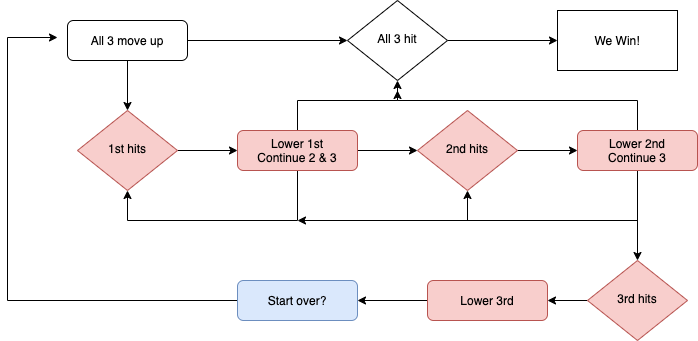

The diagram above was exported from draw.io. Its source (the exported page's mxGraphModel, read from the mxfile embedded in the PNG):
<mxGraphModel dx="1026" dy="442" grid="1" gridSize="10" guides="1" tooltips="1" connect="1" arrows="1" fold="1" page="1" pageScale="1" pageWidth="827" pageHeight="1169" math="0" shadow="0">
  <root>
    <mxCell id="WIyWlLk6GJQsqaUBKTNV-0" />
    <mxCell id="WIyWlLk6GJQsqaUBKTNV-1" parent="WIyWlLk6GJQsqaUBKTNV-0" />
    <mxCell id="yHe2RUvAYJRql8xlt7my-2" style="edgeStyle=orthogonalEdgeStyle;rounded=0;orthogonalLoop=1;jettySize=auto;html=1;entryX=0;entryY=0.5;entryDx=0;entryDy=0;" parent="WIyWlLk6GJQsqaUBKTNV-1" source="WIyWlLk6GJQsqaUBKTNV-3" target="yHe2RUvAYJRql8xlt7my-0" edge="1">
      <mxGeometry relative="1" as="geometry" />
    </mxCell>
    <mxCell id="yHe2RUvAYJRql8xlt7my-16" style="edgeStyle=orthogonalEdgeStyle;rounded=0;orthogonalLoop=1;jettySize=auto;html=1;entryX=0.5;entryY=0;entryDx=0;entryDy=0;" parent="WIyWlLk6GJQsqaUBKTNV-1" source="WIyWlLk6GJQsqaUBKTNV-3" target="WIyWlLk6GJQsqaUBKTNV-6" edge="1">
      <mxGeometry relative="1" as="geometry" />
    </mxCell>
    <mxCell id="WIyWlLk6GJQsqaUBKTNV-3" value="All 3 move up" style="rounded=1;whiteSpace=wrap;html=1;fontSize=12;glass=0;strokeWidth=1;shadow=0;" parent="WIyWlLk6GJQsqaUBKTNV-1" vertex="1">
      <mxGeometry x="160" y="80" width="120" height="40" as="geometry" />
    </mxCell>
    <mxCell id="yHe2RUvAYJRql8xlt7my-4" style="edgeStyle=orthogonalEdgeStyle;rounded=0;orthogonalLoop=1;jettySize=auto;html=1;entryX=0;entryY=0.5;entryDx=0;entryDy=0;" parent="WIyWlLk6GJQsqaUBKTNV-1" source="WIyWlLk6GJQsqaUBKTNV-6" target="WIyWlLk6GJQsqaUBKTNV-7" edge="1">
      <mxGeometry relative="1" as="geometry" />
    </mxCell>
    <mxCell id="WIyWlLk6GJQsqaUBKTNV-6" value="1st hits" style="rhombus;whiteSpace=wrap;html=1;shadow=0;fontFamily=Helvetica;fontSize=12;align=center;strokeWidth=1;spacing=6;spacingTop=-4;fillColor=#f8cecc;strokeColor=#b85450;" parent="WIyWlLk6GJQsqaUBKTNV-1" vertex="1">
      <mxGeometry x="170" y="170" width="100" height="80" as="geometry" />
    </mxCell>
    <mxCell id="yHe2RUvAYJRql8xlt7my-5" style="edgeStyle=orthogonalEdgeStyle;rounded=0;orthogonalLoop=1;jettySize=auto;html=1;entryX=0.5;entryY=1;entryDx=0;entryDy=0;" parent="WIyWlLk6GJQsqaUBKTNV-1" source="WIyWlLk6GJQsqaUBKTNV-7" target="yHe2RUvAYJRql8xlt7my-0" edge="1">
      <mxGeometry relative="1" as="geometry">
        <Array as="points">
          <mxPoint x="390" y="160" />
          <mxPoint x="490" y="160" />
        </Array>
      </mxGeometry>
    </mxCell>
    <mxCell id="yHe2RUvAYJRql8xlt7my-6" style="edgeStyle=orthogonalEdgeStyle;rounded=0;orthogonalLoop=1;jettySize=auto;html=1;entryX=0.5;entryY=1;entryDx=0;entryDy=0;" parent="WIyWlLk6GJQsqaUBKTNV-1" source="WIyWlLk6GJQsqaUBKTNV-7" target="WIyWlLk6GJQsqaUBKTNV-6" edge="1">
      <mxGeometry relative="1" as="geometry">
        <mxPoint x="220" y="290" as="targetPoint" />
        <Array as="points">
          <mxPoint x="390" y="280" />
          <mxPoint x="220" y="280" />
        </Array>
      </mxGeometry>
    </mxCell>
    <mxCell id="yHe2RUvAYJRql8xlt7my-9" style="edgeStyle=orthogonalEdgeStyle;rounded=0;orthogonalLoop=1;jettySize=auto;html=1;entryX=0;entryY=0.5;entryDx=0;entryDy=0;" parent="WIyWlLk6GJQsqaUBKTNV-1" source="WIyWlLk6GJQsqaUBKTNV-7" target="yHe2RUvAYJRql8xlt7my-7" edge="1">
      <mxGeometry relative="1" as="geometry" />
    </mxCell>
    <mxCell id="WIyWlLk6GJQsqaUBKTNV-7" value="Lower 1st&lt;br&gt;Continue 2 &amp;amp; 3" style="rounded=1;whiteSpace=wrap;html=1;fontSize=12;glass=0;strokeWidth=1;shadow=0;fillColor=#f8cecc;strokeColor=#b85450;" parent="WIyWlLk6GJQsqaUBKTNV-1" vertex="1">
      <mxGeometry x="330" y="190" width="120" height="40" as="geometry" />
    </mxCell>
    <mxCell id="yHe2RUvAYJRql8xlt7my-3" style="edgeStyle=orthogonalEdgeStyle;rounded=0;orthogonalLoop=1;jettySize=auto;html=1;entryX=0;entryY=0.5;entryDx=0;entryDy=0;" parent="WIyWlLk6GJQsqaUBKTNV-1" source="yHe2RUvAYJRql8xlt7my-0" target="yHe2RUvAYJRql8xlt7my-1" edge="1">
      <mxGeometry relative="1" as="geometry" />
    </mxCell>
    <mxCell id="yHe2RUvAYJRql8xlt7my-0" value="All 3 hit" style="rhombus;whiteSpace=wrap;html=1;shadow=0;fontFamily=Helvetica;fontSize=12;align=center;strokeWidth=1;spacing=6;spacingTop=-4;" parent="WIyWlLk6GJQsqaUBKTNV-1" vertex="1">
      <mxGeometry x="440" y="60" width="100" height="80" as="geometry" />
    </mxCell>
    <mxCell id="yHe2RUvAYJRql8xlt7my-1" value="We Win!" style="rounded=0;whiteSpace=wrap;html=1;" parent="WIyWlLk6GJQsqaUBKTNV-1" vertex="1">
      <mxGeometry x="650" y="70" width="120" height="60" as="geometry" />
    </mxCell>
    <mxCell id="yHe2RUvAYJRql8xlt7my-10" style="edgeStyle=orthogonalEdgeStyle;rounded=0;orthogonalLoop=1;jettySize=auto;html=1;exitX=1;exitY=0.5;exitDx=0;exitDy=0;entryX=0;entryY=0.5;entryDx=0;entryDy=0;" parent="WIyWlLk6GJQsqaUBKTNV-1" source="yHe2RUvAYJRql8xlt7my-7" target="yHe2RUvAYJRql8xlt7my-8" edge="1">
      <mxGeometry relative="1" as="geometry" />
    </mxCell>
    <mxCell id="yHe2RUvAYJRql8xlt7my-7" value="2nd hits" style="rhombus;whiteSpace=wrap;html=1;shadow=0;fontFamily=Helvetica;fontSize=12;align=center;strokeWidth=1;spacing=6;spacingTop=-4;fillColor=#f8cecc;strokeColor=#b85450;" parent="WIyWlLk6GJQsqaUBKTNV-1" vertex="1">
      <mxGeometry x="510" y="170" width="100" height="80" as="geometry" />
    </mxCell>
    <mxCell id="yHe2RUvAYJRql8xlt7my-11" style="edgeStyle=orthogonalEdgeStyle;rounded=0;orthogonalLoop=1;jettySize=auto;html=1;" parent="WIyWlLk6GJQsqaUBKTNV-1" source="yHe2RUvAYJRql8xlt7my-8" edge="1">
      <mxGeometry relative="1" as="geometry">
        <mxPoint x="490" y="150" as="targetPoint" />
        <Array as="points">
          <mxPoint x="730" y="160" />
          <mxPoint x="490" y="160" />
        </Array>
      </mxGeometry>
    </mxCell>
    <mxCell id="yHe2RUvAYJRql8xlt7my-13" style="edgeStyle=orthogonalEdgeStyle;rounded=0;orthogonalLoop=1;jettySize=auto;html=1;entryX=0.5;entryY=0;entryDx=0;entryDy=0;" parent="WIyWlLk6GJQsqaUBKTNV-1" source="yHe2RUvAYJRql8xlt7my-8" target="yHe2RUvAYJRql8xlt7my-12" edge="1">
      <mxGeometry relative="1" as="geometry" />
    </mxCell>
    <mxCell id="yHe2RUvAYJRql8xlt7my-14" style="edgeStyle=orthogonalEdgeStyle;rounded=0;orthogonalLoop=1;jettySize=auto;html=1;" parent="WIyWlLk6GJQsqaUBKTNV-1" source="yHe2RUvAYJRql8xlt7my-8" edge="1">
      <mxGeometry relative="1" as="geometry">
        <mxPoint x="390" y="280" as="targetPoint" />
        <Array as="points">
          <mxPoint x="730" y="280" />
        </Array>
      </mxGeometry>
    </mxCell>
    <mxCell id="yHe2RUvAYJRql8xlt7my-15" style="edgeStyle=orthogonalEdgeStyle;rounded=0;orthogonalLoop=1;jettySize=auto;html=1;entryX=0.5;entryY=1;entryDx=0;entryDy=0;" parent="WIyWlLk6GJQsqaUBKTNV-1" source="yHe2RUvAYJRql8xlt7my-8" target="yHe2RUvAYJRql8xlt7my-7" edge="1">
      <mxGeometry relative="1" as="geometry">
        <mxPoint x="700" y="270" as="targetPoint" />
        <Array as="points">
          <mxPoint x="730" y="280" />
          <mxPoint x="560" y="280" />
        </Array>
      </mxGeometry>
    </mxCell>
    <mxCell id="yHe2RUvAYJRql8xlt7my-8" value="Lower 2nd&lt;br&gt;Continue 3" style="rounded=1;whiteSpace=wrap;html=1;fontSize=12;glass=0;strokeWidth=1;shadow=0;fillColor=#f8cecc;strokeColor=#b85450;" parent="WIyWlLk6GJQsqaUBKTNV-1" vertex="1">
      <mxGeometry x="670" y="190" width="120" height="40" as="geometry" />
    </mxCell>
    <mxCell id="yHe2RUvAYJRql8xlt7my-18" style="edgeStyle=orthogonalEdgeStyle;rounded=0;orthogonalLoop=1;jettySize=auto;html=1;entryX=1;entryY=0.5;entryDx=0;entryDy=0;" parent="WIyWlLk6GJQsqaUBKTNV-1" source="yHe2RUvAYJRql8xlt7my-12" target="yHe2RUvAYJRql8xlt7my-17" edge="1">
      <mxGeometry relative="1" as="geometry" />
    </mxCell>
    <mxCell id="yHe2RUvAYJRql8xlt7my-12" value="3rd hits" style="rhombus;whiteSpace=wrap;html=1;shadow=0;fontFamily=Helvetica;fontSize=12;align=center;strokeWidth=1;spacing=6;spacingTop=-4;fillColor=#f8cecc;strokeColor=#b85450;" parent="WIyWlLk6GJQsqaUBKTNV-1" vertex="1">
      <mxGeometry x="680" y="320" width="100" height="80" as="geometry" />
    </mxCell>
    <mxCell id="yHe2RUvAYJRql8xlt7my-20" style="edgeStyle=orthogonalEdgeStyle;rounded=0;orthogonalLoop=1;jettySize=auto;html=1;entryX=1;entryY=0.5;entryDx=0;entryDy=0;" parent="WIyWlLk6GJQsqaUBKTNV-1" source="yHe2RUvAYJRql8xlt7my-17" target="yHe2RUvAYJRql8xlt7my-19" edge="1">
      <mxGeometry relative="1" as="geometry" />
    </mxCell>
    <mxCell id="yHe2RUvAYJRql8xlt7my-17" value="Lower 3rd" style="rounded=1;whiteSpace=wrap;html=1;fontSize=12;glass=0;strokeWidth=1;shadow=0;fillColor=#f8cecc;strokeColor=#b85450;" parent="WIyWlLk6GJQsqaUBKTNV-1" vertex="1">
      <mxGeometry x="520" y="340" width="120" height="40" as="geometry" />
    </mxCell>
    <mxCell id="yHe2RUvAYJRql8xlt7my-28" style="edgeStyle=orthogonalEdgeStyle;rounded=0;orthogonalLoop=1;jettySize=auto;html=1;" parent="WIyWlLk6GJQsqaUBKTNV-1" source="yHe2RUvAYJRql8xlt7my-19" edge="1">
      <mxGeometry relative="1" as="geometry">
        <mxPoint x="150" y="97" as="targetPoint" />
        <Array as="points">
          <mxPoint x="100" y="360" />
          <mxPoint x="100" y="97" />
        </Array>
      </mxGeometry>
    </mxCell>
    <mxCell id="yHe2RUvAYJRql8xlt7my-19" value="Start over?" style="rounded=1;whiteSpace=wrap;html=1;fontSize=12;glass=0;strokeWidth=1;shadow=0;fillColor=#dae8fc;strokeColor=#6c8ebf;" parent="WIyWlLk6GJQsqaUBKTNV-1" vertex="1">
      <mxGeometry x="330" y="340" width="120" height="40" as="geometry" />
    </mxCell>
  </root>
</mxGraphModel>